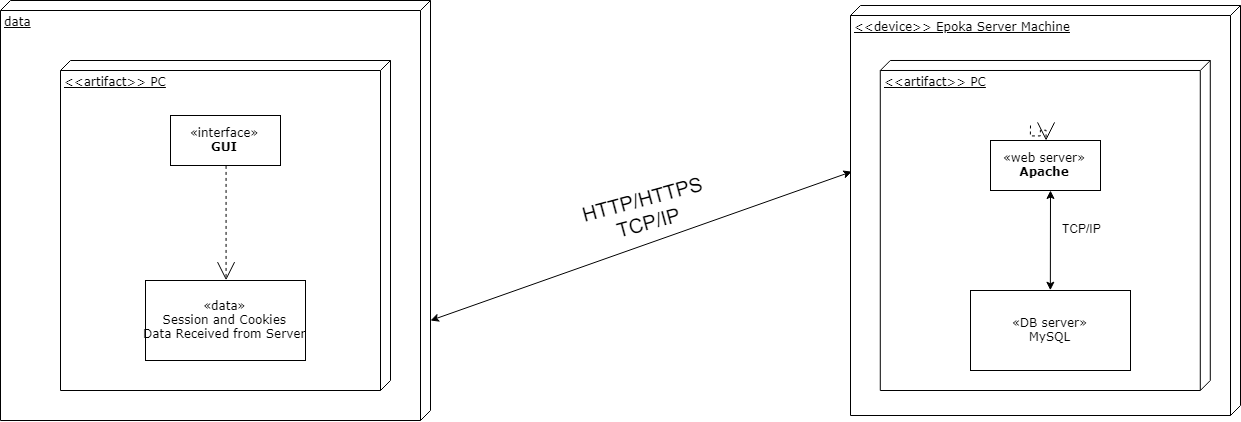

The diagram above was exported from draw.io. Its source (the exported page's mxGraphModel, read from the mxfile embedded in the PNG):
<mxGraphModel dx="1443" dy="786" grid="1" gridSize="10" guides="1" tooltips="1" connect="1" arrows="1" fold="1" page="1" pageScale="1" pageWidth="1100" pageHeight="850" background="#ffffff" math="0" shadow="0">
  <root>
    <mxCell id="0" />
    <mxCell id="1" parent="0" />
    <mxCell id="39150e848f15840c-2" value="&amp;lt;&amp;lt;device&amp;gt;&amp;gt; Epoka Server Machine" style="verticalAlign=top;align=left;spacingTop=8;spacingLeft=2;spacingRight=12;shape=cube;size=10;direction=south;fontStyle=4;html=1;rounded=0;shadow=0;comic=0;labelBackgroundColor=none;strokeColor=#000000;strokeWidth=1;fillColor=#ffffff;fontFamily=Verdana;fontSize=12;fontColor=#000000;" parent="1" vertex="1">
      <mxGeometry x="870" y="75" width="390" height="410" as="geometry" />
    </mxCell>
    <mxCell id="Ljx-1cBO-cDIm5wKtqF7-12" value="&amp;lt;&amp;lt;artifact&amp;gt;&amp;gt; PC" style="verticalAlign=top;align=left;spacingTop=8;spacingLeft=2;spacingRight=12;shape=cube;size=10;direction=south;fontStyle=4;html=1;rounded=0;shadow=0;comic=0;labelBackgroundColor=none;strokeColor=#000000;strokeWidth=1;fillColor=#ffffff;fontFamily=Verdana;fontSize=12;fontColor=#000000;" vertex="1" parent="1">
      <mxGeometry x="899.7856794084821" y="130" width="330" height="330" as="geometry" />
    </mxCell>
    <mxCell id="39150e848f15840c-1" value="data" style="verticalAlign=top;align=left;spacingTop=8;spacingLeft=2;spacingRight=12;shape=cube;size=10;direction=south;fontStyle=4;html=1;rounded=0;shadow=0;comic=0;labelBackgroundColor=none;strokeColor=#000000;strokeWidth=1;fillColor=#ffffff;fontFamily=Verdana;fontSize=12;fontColor=#000000;" parent="1" vertex="1">
      <mxGeometry x="20" y="70" width="430" height="420" as="geometry" />
    </mxCell>
    <mxCell id="Ljx-1cBO-cDIm5wKtqF7-8" value="&amp;lt;&amp;lt;artifact&amp;gt;&amp;gt; PC" style="verticalAlign=top;align=left;spacingTop=8;spacingLeft=2;spacingRight=12;shape=cube;size=10;direction=south;fontStyle=4;html=1;rounded=0;shadow=0;comic=0;labelBackgroundColor=none;strokeColor=#000000;strokeWidth=1;fillColor=#ffffff;fontFamily=Verdana;fontSize=12;fontColor=#000000;" vertex="1" parent="1">
      <mxGeometry x="80" y="130" width="330" height="330" as="geometry" />
    </mxCell>
    <mxCell id="39150e848f15840c-4" value="«interface»&lt;br&gt;&lt;b&gt;GUI&lt;/b&gt;&lt;br&gt;" style="html=1;rounded=0;shadow=0;comic=0;labelBackgroundColor=none;strokeColor=#000000;strokeWidth=1;fillColor=#ffffff;fontFamily=Verdana;fontSize=12;fontColor=#000000;align=center;" parent="1" vertex="1">
      <mxGeometry x="190" y="185" width="110" height="50" as="geometry" />
    </mxCell>
    <mxCell id="39150e848f15840c-8" value="«web server»&lt;br&gt;&lt;b&gt;Apache&lt;/b&gt;" style="html=1;rounded=0;shadow=0;comic=0;labelBackgroundColor=none;strokeColor=#000000;strokeWidth=1;fillColor=#ffffff;fontFamily=Verdana;fontSize=12;fontColor=#000000;align=center;" parent="1" vertex="1">
      <mxGeometry x="1010" y="210" width="110" height="50" as="geometry" />
    </mxCell>
    <mxCell id="39150e848f15840c-15" style="edgeStyle=orthogonalEdgeStyle;rounded=0;html=1;labelBackgroundColor=none;startArrow=none;startFill=0;startSize=8;endArrow=open;endFill=0;endSize=16;fontFamily=Verdana;fontSize=12;dashed=1;entryX=0.5;entryY=0;entryDx=0;entryDy=0;exitX=0.5;exitY=1;exitDx=0;exitDy=0;" parent="1" source="39150e848f15840c-4" target="Ljx-1cBO-cDIm5wKtqF7-9" edge="1">
      <mxGeometry relative="1" as="geometry">
        <Array as="points">
          <mxPoint x="246" y="260" />
          <mxPoint x="246" y="260" />
        </Array>
        <mxPoint x="319.8571428571429" y="240" as="sourcePoint" />
      </mxGeometry>
    </mxCell>
    <mxCell id="39150e848f15840c-16" style="edgeStyle=orthogonalEdgeStyle;rounded=0;html=1;dashed=1;labelBackgroundColor=none;startArrow=none;startFill=0;startSize=8;endArrow=open;endFill=0;endSize=16;fontFamily=Verdana;fontSize=12;" parent="1" target="39150e848f15840c-8" edge="1">
      <mxGeometry relative="1" as="geometry">
        <mxPoint x="1050" y="195" as="sourcePoint" />
      </mxGeometry>
    </mxCell>
    <mxCell id="Ljx-1cBO-cDIm5wKtqF7-1" value="" style="endArrow=classic;startArrow=classic;html=1;entryX=0.406;entryY=0.997;entryDx=0;entryDy=0;entryPerimeter=0;" edge="1" parent="1" target="39150e848f15840c-2">
      <mxGeometry width="50" height="50" relative="1" as="geometry">
        <mxPoint x="450" y="390" as="sourcePoint" />
        <mxPoint x="70" y="510" as="targetPoint" />
      </mxGeometry>
    </mxCell>
    <mxCell id="Ljx-1cBO-cDIm5wKtqF7-4" value="&lt;font style=&quot;font-size: 20px&quot;&gt;HTTP/HTTPS&lt;br&gt;TCP/IP&lt;/font&gt;&lt;br&gt;" style="text;html=1;strokeColor=none;fillColor=none;align=center;verticalAlign=middle;whiteSpace=wrap;rounded=0;rotation=-15;" vertex="1" parent="1">
      <mxGeometry x="580" y="245" width="170" height="70" as="geometry" />
    </mxCell>
    <mxCell id="Ljx-1cBO-cDIm5wKtqF7-9" value="«data»&lt;br&gt;Session and Cookies&lt;br&gt;Data Received from Server&lt;br&gt;" style="html=1;rounded=0;shadow=0;comic=0;labelBackgroundColor=none;strokeColor=#000000;strokeWidth=1;fillColor=#ffffff;fontFamily=Verdana;fontSize=12;fontColor=#000000;align=center;" vertex="1" parent="1">
      <mxGeometry x="165" y="350" width="160" height="80" as="geometry" />
    </mxCell>
    <mxCell id="Ljx-1cBO-cDIm5wKtqF7-13" value="" style="endArrow=classic;startArrow=classic;html=1;exitX=0.697;exitY=0.484;exitDx=0;exitDy=0;exitPerimeter=0;" edge="1" parent="1" source="Ljx-1cBO-cDIm5wKtqF7-12">
      <mxGeometry width="50" height="50" relative="1" as="geometry">
        <mxPoint x="1080" y="350" as="sourcePoint" />
        <mxPoint x="1070" y="260" as="targetPoint" />
      </mxGeometry>
    </mxCell>
    <mxCell id="Ljx-1cBO-cDIm5wKtqF7-14" value="TCP/IP" style="text;html=1;" vertex="1" parent="1">
      <mxGeometry x="1080" y="285" width="140" height="30" as="geometry" />
    </mxCell>
    <mxCell id="Ljx-1cBO-cDIm5wKtqF7-15" value="«DB server»&lt;br&gt;MySQL&lt;br&gt;" style="html=1;rounded=0;shadow=0;comic=0;labelBackgroundColor=none;strokeColor=#000000;strokeWidth=1;fillColor=#ffffff;fontFamily=Verdana;fontSize=12;fontColor=#000000;align=center;" vertex="1" parent="1">
      <mxGeometry x="990" y="360" width="160" height="80" as="geometry" />
    </mxCell>
  </root>
</mxGraphModel>